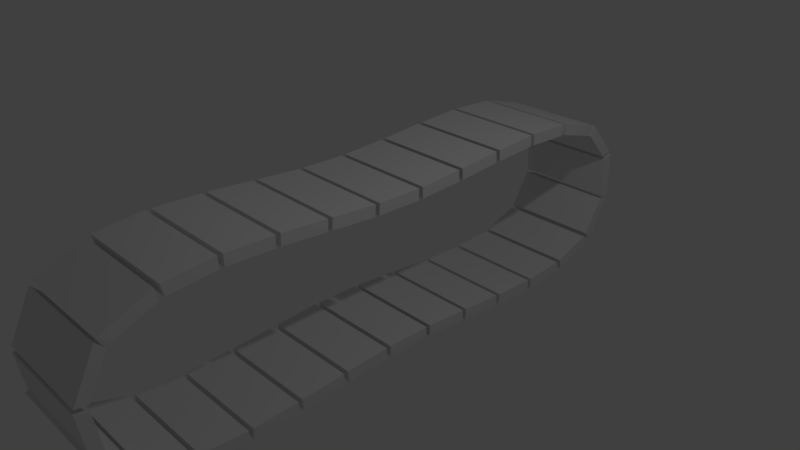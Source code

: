 # Source: tank_tracks.blend  (saved by Blender 2.78.0; exported with 4.5.12 LTS)
import bpy
from mathutils import Matrix  # noqa: F401  (used for matrix-valued properties, if any)

bpy.ops.wm.read_factory_settings(use_empty=True)
scene = bpy.context.scene
scene.name = 'Scene'

# ---- collections
col_collection_1 = bpy.data.collections.new('Collection 1'); scene.collection.children.link(col_collection_1)

# ---- materials (node trees are filled in below, after node groups)
mat_material = bpy.data.materials.new('Material')
mat_material.alpha_threshold = 0.0
mat_material.use_transparent_shadow = False
mat_material.roughness = 0.5
mat_material.line_color = (0.0, 0.0, 0.0, 1.0)

# ---- material node trees

# ---- world
world_world = bpy.data.worlds.new('World'); scene.world = world_world
world_world.color = (0.05088, 0.05088, 0.05088)
world_world.use_sun_shadow = False
world_world.sun_shadow_jitter_overblur = 0.0
world_world.cycles.sampling_method = 'MANUAL'

# ---- cameras
cam_camera = bpy.data.cameras.new('Camera')
cam_camera.clip_end = 100.0
cam_camera.lens = 35.0
cam_camera.sensor_width = 32.0
cam_camera.sensor_height = 18.0
cam_camera.ortho_scale = 7.314
cam_camera.dof.focus_distance = 0.0
cam_camera.dof.aperture_fstop = 128.0

# ---- lights
light_lamp = bpy.data.lights.new('Lamp', 'POINT')
light_lamp.transmission_factor = 0.0
light_lamp.cutoff_distance = 30.0
light_lamp.energy = 100.0
light_lamp.shadow_buffer_clip_start = 1.001
light_lamp.shadow_soft_size = 0.1
light_lamp.shadow_maximum_resolution = 0.006
light_lamp.use_absolute_resolution = True

# ---- meshes
me_cube = bpy.data.meshes.new('Cube')
me_cube.from_pydata([(0.7263, 1.0, -0.04444), (0.7263, 0.3647, -0.04444), (-0.7099, 0.3647, -0.04444), (-0.7099, 1.0, -0.04444), (0.7263, 1.0, 0.1153), (0.7263, 0.3647, 0.1153), (-0.7099, 0.3647, 0.1153), (-0.7099, 1.0, 0.1153)], [], [(0, 1, 2, 3), (4, 7, 6, 5), (0, 4, 5, 1), (1, 5, 6, 2), (2, 6, 7, 3), (4, 0, 3, 7)])
me_cube.materials.append(mat_material)
me_cube.use_remesh_preserve_volume = False
me_cube.use_remesh_preserve_attributes = False
me_cube.use_mirror_vertex_groups = False
me_cube.update()

# ---- curves / text
cu_beziercircle = bpy.data.curves.new('BezierCircle', 'CURVE')
cu_beziercircle.dimensions = '3D'
_sp = cu_beziercircle.splines.new('BEZIER'); _sp.bezier_points.add(3)
_sp.bezier_points.foreach_set('co', [-1.0, 0.0, 0.0, 0.0, 4.21, 0.0, 1.0, 0.0, 0.0, 0.0, -4.21, 0.0])
_sp.bezier_points.foreach_set('handle_left', [-1.0, -1.689, 0.0, -1.689, 4.21, 0.0, 1.0, 1.689, 0.0, 1.689, -4.21, 0.0])
_sp.bezier_points.foreach_set('handle_right', [-1.0, 1.689, 0.0, 1.689, 4.21, 0.0, 1.0, -1.689, 0.0, -1.689, -4.21, 0.0])
for _p, _l, _r in zip(_sp.bezier_points, ['AUTO', 'AUTO', 'AUTO', 'AUTO'], ['AUTO', 'AUTO', 'AUTO', 'AUTO']): _p.handle_left_type = _l; _p.handle_right_type = _r
_sp.order_u = 0
_sp.order_v = 0
_sp.use_cyclic_u = True
cu_beziercircle.use_path = True
cu_beziercircle.use_path_clamp = True
cu_beziercircle.bevel_resolution = 0
cu_beziercircle.fill_mode = 'HALF'

# ---- objects
ob_beziercircle = bpy.data.objects.new('BezierCircle', cu_beziercircle)
ob_cube = bpy.data.objects.new('Cube', me_cube)
ob_lamp = bpy.data.objects.new('Lamp', light_lamp)
ob_camera = bpy.data.objects.new('Camera', cam_camera)

# ---- transforms, parenting, visibility, modifiers, constraints
ob_beziercircle.location = (0.0, 0.0, 0.0)
ob_beziercircle.rotation_euler = (0.0, 1.571, 0.0)
ob_beziercircle.lineart.crease_threshold = 0.0
ob_cube.location = (0.0, 0.0, -0.02756)
ob_cube.lock_rotations_4d = False
ob_cube.empty_display_type = 'ARROWS'
ob_cube.lineart.crease_threshold = 0.0
_m = ob_cube.modifiers.new('Array', 'ARRAY')
_m.fit_type = 'FIT_CURVE'
_m.count = 18
_m.curve = ob_beziercircle
_m.constant_offset_displace = (0.0, 0.0, 0.0)
_m.relative_offset_displace = (0.0, 1.1, 0.0)
_m = ob_cube.modifiers.new('Curve', 'CURVE')
_m.object = ob_beziercircle
_m.deform_axis = 'NEG_Y'
ob_lamp.location = (4.076, 1.005, 5.904)
ob_lamp.rotation_euler = (0.6503, 0.05522, 1.866)
ob_lamp.lock_rotations_4d = False
ob_lamp.empty_display_type = 'ARROWS'
ob_lamp.color = (0.0, 0.0, 0.0, 0.0)
ob_lamp.lineart.crease_threshold = 0.0
ob_camera.location = (7.481, -6.508, 5.344)
ob_camera.rotation_euler = (1.109, 0.0, 0.8149)
ob_camera.lock_rotations_4d = False
ob_camera.empty_display_type = 'ARROWS'
ob_camera.color = (0.0, 0.0, 0.0, 0.0)
ob_camera.display_type = 'WIRE'
ob_camera.lineart.crease_threshold = 0.0

# ---- collection membership
col_collection_1.objects.link(ob_beziercircle)
col_collection_1.objects.link(ob_cube)
col_collection_1.objects.link(ob_lamp)
col_collection_1.objects.link(ob_camera)

# ---- scene / render settings (as saved in the file)
scene.camera = ob_camera
scene.frame_start = 1; scene.frame_end = 250; scene.frame_set(1)
scene.render.engine = 'BLENDER_EEVEE_NEXT'
scene.render.resolution_percentage = 50
scene.render.dither_intensity = 0.0
scene.cycles.use_denoising = False
scene.cycles.samples = 128
scene.cycles.sampling_pattern = 'TABULATED_SOBOL'
scene.cycles.light_sampling_threshold = 0.0
scene.cycles.use_adaptive_sampling = False
scene.cycles.use_light_tree = False
scene.cycles.blur_glossy = 0.0
scene.cycles.sample_clamp_indirect = 0.0
scene.view_settings.view_transform = 'Standard'
bpy.context.view_layer.update()
